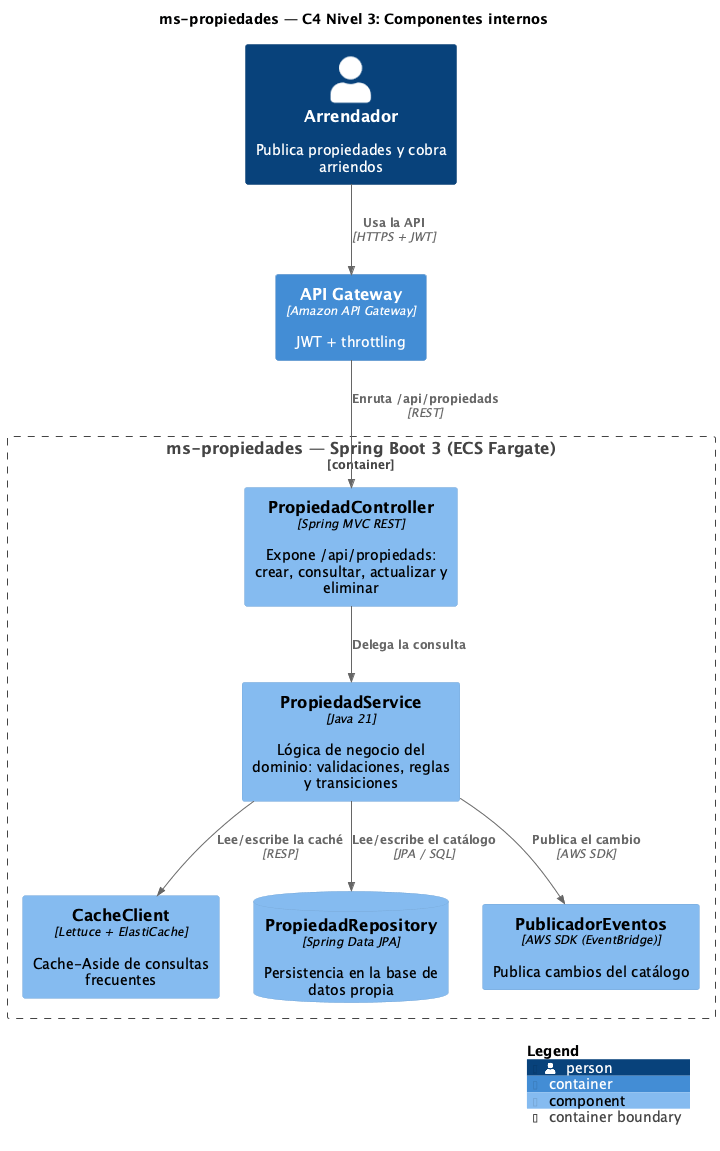

The diagram above was rendered by PlantUML. Its source (embedded in the PNG):
@startuml C4-3-Componentes
!include <C4/C4_Component>

title ms-propiedades — C4 Nivel 3: Componentes internos

LAYOUT_WITH_LEGEND()

Person(actor, "Arrendador", "Publica propiedades y cobra arriendos")
Container_Boundary(ms, "ms-propiedades — Spring Boot 3 (ECS Fargate)") {

  Component(rest, "PropiedadController", "Spring MVC REST", "Expone /api/propiedads: crear, consultar, actualizar y eliminar")
  Component(svc, "PropiedadService", "Java 21", "Lógica de negocio del dominio: validaciones, reglas y transiciones")
  Component(cache, "CacheClient", "Lettuce + ElastiCache", "Cache-Aside de consultas frecuentes")
  ComponentDb(repo, "PropiedadRepository", "Spring Data JPA", "Persistencia en la base de datos propia")
  Component(pub, "PublicadorEventos", "AWS SDK (EventBridge)", "Publica cambios del catálogo")
}

Container(apigw, "API Gateway", "Amazon API Gateway", "JWT + throttling")

Rel(actor, apigw, "Usa la API", "HTTPS + JWT")
Rel(apigw, rest, "Enruta /api/propiedads", "REST")
Rel(rest, svc, "Delega la consulta")
Rel(svc, cache, "Lee/escribe la caché", "RESP")
Rel(svc, repo, "Lee/escribe el catálogo", "JPA / SQL")
Rel(svc, pub, "Publica el cambio", "AWS SDK")

SHOW_LEGEND()
@enduml